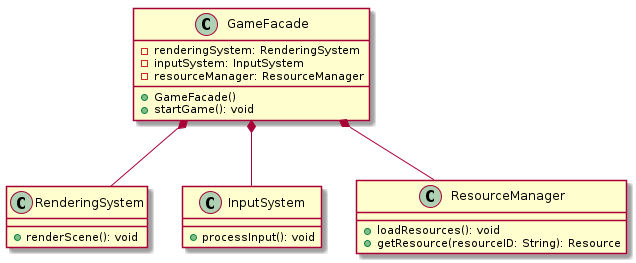

The diagram above was rendered by PlantUML. Its source (embedded in the PNG):
@startuml
hide footbox




class RenderingSystem {
    +renderScene(): void
}

class InputSystem {
    +processInput(): void
}

class ResourceManager {
    +loadResources(): void
    +getResource(resourceID: String): Resource
}

class GameFacade {
    -renderingSystem: RenderingSystem
    -inputSystem: InputSystem
    -resourceManager: ResourceManager
    +GameFacade()
    +startGame(): void
}

GameFacade *-- RenderingSystem
GameFacade *-- InputSystem
GameFacade *-- ResourceManager



@enduml